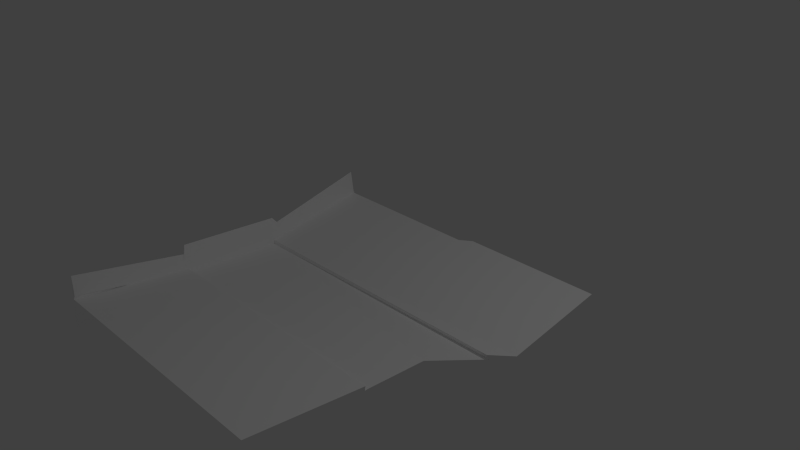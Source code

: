 # Source: grondf.blend  (saved by Blender 2.71.0; exported with 4.5.12 LTS)
import bpy
from mathutils import Matrix  # noqa: F401  (used for matrix-valued properties, if any)

bpy.ops.wm.read_factory_settings(use_empty=True)
scene = bpy.context.scene
scene.name = 'Scene'

# ---- collections
col_collection_1 = bpy.data.collections.new('Collection 1'); scene.collection.children.link(col_collection_1)

# ---- materials (node trees are filled in below, after node groups)
mat_01___default_003 = bpy.data.materials.new('01 - Default.003')
mat_01___default_003.alpha_threshold = 0.0
mat_01___default_003.diffuse_color = (1.0, 1.0, 1.0, 1.0)
mat_01___default_003.specular_color = (0.6275, 0.6275, 0.6275)
mat_01___default_003.roughness = 0.5
mat_01___default_003.line_color = (0.0, 0.0, 0.0, 1.0)

# ---- material node trees
mat_01___default_003.use_nodes = True; mat_01___default_003.node_tree.nodes.clear()
_N = mat_01___default_003.node_tree.nodes; _L = mat_01___default_003.node_tree.links
n0 = _N.new('ShaderNodeOutputMaterial'); n0.name = 'Material Output'; n0.location = (300, 300)
n1 = _N.new('ShaderNodeBsdfDiffuse'); n1.name = 'Diffuse BSDF'; n1.location = (10, 300)
n1.inputs[0].default_value = (1.0, 1.0, 1.0, 1.0)
_L.new(n1.outputs[0], n0.inputs[0])
n0.is_active_output = True

# ---- world
world_world = bpy.data.worlds.new('World'); scene.world = world_world
world_world.color = (0.05088, 0.05088, 0.05088)
world_world.use_sun_shadow = False
world_world.sun_shadow_jitter_overblur = 0.0
world_world.cycles.sampling_method = 'MANUAL'
world_world.cycles.sample_map_resolution = 256

# ---- cameras
cam_camera = bpy.data.cameras.new('Camera')
cam_camera.clip_end = 100.0
cam_camera.lens = 35.0
cam_camera.sensor_width = 32.0
cam_camera.sensor_height = 18.0
cam_camera.ortho_scale = 7.314
cam_camera.dof.focus_distance = 0.0

# ---- lights
light_lamp = bpy.data.lights.new('Lamp', 'POINT')
light_lamp.transmission_factor = 0.0
light_lamp.cutoff_distance = 30.0
light_lamp.energy = 100.0
light_lamp.shadow_buffer_clip_start = 1.001
light_lamp.shadow_soft_size = 0.1
light_lamp.shadow_maximum_resolution = 0.006
light_lamp.use_absolute_resolution = True
light_lamp.cycles.use_multiple_importance_sampling = False

# ---- meshes
me_cube_003 = bpy.data.meshes.new('Cube.003')
me_cube_003.from_pydata([(-1.0, -0.9892, 1.0), (-1.0, 0.954, 0.8882), (0.8597, 0.2794, 0.3277), (-1.0, -0.3193, 0.1961), (-1.0, -0.3584, -1.41), (1.0, -0.3193, 0.1961), (-1.0, 0.2924, -0.03284), (-1.0, 0.5472, -2.016), (-1.005, -0.9941, 0.863), (0.965, 0.3853, 0.2649), (-1.005, -0.3158, 0.3695), (-1.01, 0.9595, 0.9282), (0.9644, 0.9905, 0.9282), (-1.01, 0.2926, 0.1289), (0.677, -0.9965, 0.863), (0.6817, -1.0, 1.0), (0.6771, -0.9965, 0.863), (0.6818, -1.0, 1.0), (0.6272, -0.3159, 0.3509), (0.6275, -0.3193, 0.1961), (0.6269, -0.994, 0.8816), (0.6572, -0.3193, 0.1961), (0.6278, -0.3158, 0.3695), (0.8629, 0.2906, 0.1219), (0.6289, -0.3006, 0.2068), (0.6572, -0.3193, 0.1961), (0.9741, -0.3193, 0.1961), (0.6281, 0.06402, 0.05467), (-1.003, -0.3193, 1.383), (-1.003, -0.3584, -0.2233), (-1.003, 0.2924, 1.133), (-1.003, 0.5472, -0.8289), (-1.005, -1.0, -0.209), (-1.005, -0.9847, 1.791), (-1.005, -0.3193, 0.9871), (-1.005, -0.3584, -0.6194), (-1.005, -0.9886, 0.791), (-1.005, -0.9886, 1.291), (-1.005, -1.0, 0.291), (-1.006, 0.9418, 0.1568), (-1.006, 0.9411, 1.89), (-1.006, 0.2924, 0.804), (-1.006, 0.5472, -0.8592), (-1.0, 0.4198, -1.035), (-1.006, 0.4198, 0.1219), (-1.003, 0.2924, 0.5246), (-1.003, 0.4198, -0.4565), (-1.0, 0.9595, 0.9282), (-0.001503, 0.9517, 0.8846), (-0.9984, 0.9532, 0.8846), (0.0808, 0.9905, 0.9282)], [(25, 21), (16, 14), (17, 15)], [(46, 45, 41, 44), (28, 30, 31, 29), (6, 43, 7, 31, 30), (22, 19, 3, 10, 18), (20, 18, 10, 8), (3, 0, 8, 10), (1, 6, 13, 11), (6, 23, 2, 13), (24, 27, 23, 6, 3, 19), (3, 6, 30, 28), (4, 3, 28, 29), (33, 34, 35, 32, 38, 36, 37), (3, 4, 35, 34), (0, 3, 34, 33), (41, 40, 39, 42, 44), (6, 1, 40, 41, 45), (43, 6, 45, 46), (2, 9, 12, 50, 48, 49, 47, 11, 13)])
me_cube_003.materials.append(mat_01___default_003)
me_cube_003.use_remesh_preserve_volume = False
me_cube_003.use_remesh_preserve_attributes = False
me_cube_003.use_mirror_vertex_groups = False
me_cube_003.update()

# ---- objects
ob_lamp = bpy.data.objects.new('Lamp', light_lamp)
ob_camera = bpy.data.objects.new('Camera', cam_camera)
ob_groundfloor_001 = bpy.data.objects.new('groundfloor.001', me_cube_003)

# ---- transforms, parenting, visibility, modifiers, constraints
ob_lamp.location = (4.076, 1.005, 5.904)
ob_lamp.rotation_euler = (0.6503, 0.05522, 1.866)
ob_lamp.lock_rotations_4d = False
ob_lamp.empty_display_type = 'ARROWS'
ob_lamp.color = (0.0, 0.0, 0.0, 0.0)
ob_lamp.lineart.crease_threshold = 0.0
ob_camera.location = (7.481, -6.508, 5.344)
ob_camera.rotation_euler = (1.109, 0.01082, 0.8149)
ob_camera.lock_rotations_4d = False
ob_camera.empty_display_type = 'ARROWS'
ob_camera.color = (0.0, 0.0, 0.0, 0.0)
ob_camera.display_type = 'WIRE'
ob_camera.lineart.crease_threshold = 0.0
ob_groundfloor_001.location = (-0.2276, -0.4922, -0.8822)
ob_groundfloor_001.scale = (2.358, 2.461, 0.3705)
ob_groundfloor_001.lineart.crease_threshold = 0.0

# ---- collection membership
col_collection_1.objects.link(ob_lamp)
col_collection_1.objects.link(ob_camera)
col_collection_1.objects.link(ob_groundfloor_001)

# ---- scene / render settings (as saved in the file)
scene.camera = ob_camera
scene.frame_start = 1; scene.frame_end = 250; scene.frame_set(1)
scene.render.engine = 'CYCLES'
scene.render.resolution_percentage = 50
scene.render.dither_intensity = 0.0
scene.cycles.use_denoising = False
scene.cycles.samples = 10
scene.cycles.sampling_pattern = 'TABULATED_SOBOL'
scene.cycles.light_sampling_threshold = 0.0
scene.cycles.use_adaptive_sampling = False
scene.cycles.use_light_tree = False
scene.cycles.blur_glossy = 0.0
scene.cycles.volume_bounces = 1
scene.cycles.pixel_filter_type = 'GAUSSIAN'
scene.cycles.sample_clamp_indirect = 0.0
scene.view_settings.view_transform = 'Standard'
bpy.context.view_layer.update()
